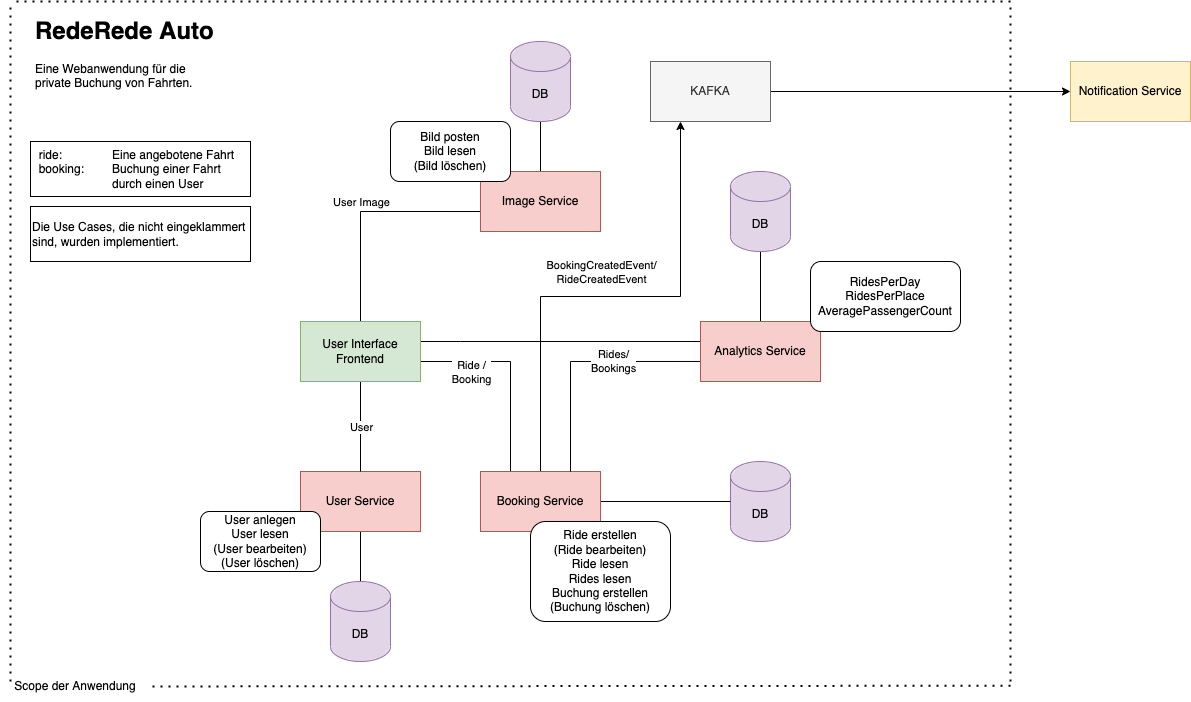

The diagram above was exported from draw.io. Its source (the exported page's mxGraphModel, read from the mxfile embedded in the PNG):
<mxGraphModel dx="2466" dy="1556" grid="1" gridSize="10" guides="1" tooltips="1" connect="1" arrows="1" fold="1" page="0" pageScale="1" pageWidth="827" pageHeight="1169" math="0" shadow="0">
  <root>
    <mxCell id="0" />
    <mxCell id="1" parent="0" />
    <mxCell id="ZWeK69lGU3FncU__IQtJ-7" style="edgeStyle=orthogonalEdgeStyle;rounded=0;orthogonalLoop=1;jettySize=auto;html=1;endArrow=none;endFill=0;" parent="1" source="ximNqhCb3YHvlV8e_dy4-2" target="ZWeK69lGU3FncU__IQtJ-3" edge="1">
      <mxGeometry relative="1" as="geometry" />
    </mxCell>
    <mxCell id="ximNqhCb3YHvlV8e_dy4-2" value="User Service" style="rounded=0;whiteSpace=wrap;html=1;fillColor=#f8cecc;strokeColor=#b85450;fontColor=#000000;" parent="1" vertex="1">
      <mxGeometry x="290" y="470" width="120" height="60" as="geometry" />
    </mxCell>
    <mxCell id="ZWeK69lGU3FncU__IQtJ-1" style="edgeStyle=orthogonalEdgeStyle;rounded=0;orthogonalLoop=1;jettySize=auto;html=1;endArrow=none;endFill=0;" parent="1" source="ximNqhCb3YHvlV8e_dy4-4" target="ximNqhCb3YHvlV8e_dy4-2" edge="1">
      <mxGeometry relative="1" as="geometry" />
    </mxCell>
    <mxCell id="DyTyTjq06tryuCufK1aA-4" value="User" style="edgeLabel;html=1;align=center;verticalAlign=middle;resizable=0;points=[];" parent="ZWeK69lGU3FncU__IQtJ-1" vertex="1" connectable="0">
      <mxGeometry relative="1" as="geometry">
        <mxPoint as="offset" />
      </mxGeometry>
    </mxCell>
    <mxCell id="ZWeK69lGU3FncU__IQtJ-15" value="" style="edgeStyle=orthogonalEdgeStyle;rounded=0;orthogonalLoop=1;jettySize=auto;html=1;endArrow=none;endFill=0;" parent="1" source="ximNqhCb3YHvlV8e_dy4-4" target="ZWeK69lGU3FncU__IQtJ-16" edge="1">
      <mxGeometry relative="1" as="geometry">
        <mxPoint x="530" y="470" as="targetPoint" />
        <Array as="points">
          <mxPoint x="500" y="360" />
        </Array>
      </mxGeometry>
    </mxCell>
    <mxCell id="DyTyTjq06tryuCufK1aA-5" value="Ride /&lt;br&gt;Booking" style="edgeLabel;html=1;align=center;verticalAlign=middle;resizable=0;points=[];" parent="ZWeK69lGU3FncU__IQtJ-15" vertex="1" connectable="0">
      <mxGeometry x="-0.4386" y="-2" relative="1" as="geometry">
        <mxPoint x="-6" y="8" as="offset" />
      </mxGeometry>
    </mxCell>
    <mxCell id="ZWeK69lGU3FncU__IQtJ-17" style="edgeStyle=orthogonalEdgeStyle;rounded=0;orthogonalLoop=1;jettySize=auto;html=1;endArrow=none;endFill=0;" parent="1" source="ximNqhCb3YHvlV8e_dy4-4" target="ximNqhCb3YHvlV8e_dy4-8" edge="1">
      <mxGeometry relative="1" as="geometry">
        <Array as="points">
          <mxPoint x="450" y="340" />
          <mxPoint x="450" y="340" />
        </Array>
      </mxGeometry>
    </mxCell>
    <mxCell id="ZWeK69lGU3FncU__IQtJ-30" style="edgeStyle=orthogonalEdgeStyle;rounded=0;orthogonalLoop=1;jettySize=auto;html=1;entryX=0.003;entryY=0.667;entryDx=0;entryDy=0;entryPerimeter=0;endArrow=none;endFill=0;" parent="1" source="ximNqhCb3YHvlV8e_dy4-4" target="ZWeK69lGU3FncU__IQtJ-25" edge="1">
      <mxGeometry relative="1" as="geometry">
        <Array as="points">
          <mxPoint x="350" y="210" />
        </Array>
      </mxGeometry>
    </mxCell>
    <mxCell id="DyTyTjq06tryuCufK1aA-3" value="User Image" style="edgeLabel;html=1;align=center;verticalAlign=middle;resizable=0;points=[];" parent="ZWeK69lGU3FncU__IQtJ-30" vertex="1" connectable="0">
      <mxGeometry x="-0.3388" y="2" relative="1" as="geometry">
        <mxPoint x="2" y="-44" as="offset" />
      </mxGeometry>
    </mxCell>
    <mxCell id="ximNqhCb3YHvlV8e_dy4-4" value="User Interface Frontend" style="rounded=0;whiteSpace=wrap;html=1;fillColor=#d5e8d4;strokeColor=#82b366;fontColor=#000000;" parent="1" vertex="1">
      <mxGeometry x="290" y="320" width="120" height="60" as="geometry" />
    </mxCell>
    <mxCell id="ZWeK69lGU3FncU__IQtJ-21" style="edgeStyle=orthogonalEdgeStyle;rounded=0;orthogonalLoop=1;jettySize=auto;html=1;endArrow=none;endFill=0;" parent="1" source="ximNqhCb3YHvlV8e_dy4-8" target="ZWeK69lGU3FncU__IQtJ-20" edge="1">
      <mxGeometry relative="1" as="geometry" />
    </mxCell>
    <mxCell id="ximNqhCb3YHvlV8e_dy4-8" value="Analytics Service" style="rounded=0;whiteSpace=wrap;html=1;fillColor=#f8cecc;strokeColor=#b85450;fontColor=#000000;" parent="1" vertex="1">
      <mxGeometry x="690" y="320" width="120" height="60" as="geometry" />
    </mxCell>
    <mxCell id="ZWeK69lGU3FncU__IQtJ-2" value="DB" style="shape=cylinder3;whiteSpace=wrap;html=1;boundedLbl=1;backgroundOutline=1;size=15;fillColor=#e1d5e7;strokeColor=#9673a6;" parent="1" vertex="1">
      <mxGeometry x="720" y="460" width="60" height="80" as="geometry" />
    </mxCell>
    <mxCell id="ZWeK69lGU3FncU__IQtJ-3" value="DB" style="shape=cylinder3;whiteSpace=wrap;html=1;boundedLbl=1;backgroundOutline=1;size=15;fillColor=#e1d5e7;strokeColor=#9673a6;" parent="1" vertex="1">
      <mxGeometry x="320" y="580" width="60" height="80" as="geometry" />
    </mxCell>
    <mxCell id="ZWeK69lGU3FncU__IQtJ-9" value="&lt;h1&gt;&lt;span style=&quot;background-color: initial;&quot;&gt;RedeRede Auto&lt;/span&gt;&lt;/h1&gt;&lt;div&gt;&lt;span style=&quot;background-color: initial;&quot;&gt;Eine Webanwendung für die private Buchung von Fahrten.&lt;/span&gt;&lt;/div&gt;" style="text;html=1;strokeColor=none;fillColor=none;spacing=5;spacingTop=-20;whiteSpace=wrap;overflow=hidden;rounded=0;" parent="1" vertex="1">
      <mxGeometry x="20" y="10" width="190" height="120" as="geometry" />
    </mxCell>
    <mxCell id="ZWeK69lGU3FncU__IQtJ-19" style="edgeStyle=orthogonalEdgeStyle;rounded=0;orthogonalLoop=1;jettySize=auto;html=1;endArrow=none;endFill=0;" parent="1" source="ZWeK69lGU3FncU__IQtJ-16" target="ZWeK69lGU3FncU__IQtJ-2" edge="1">
      <mxGeometry relative="1" as="geometry" />
    </mxCell>
    <mxCell id="1HFxLHu7DC_iXtJXdkZY-10" style="edgeStyle=orthogonalEdgeStyle;rounded=0;orthogonalLoop=1;jettySize=auto;html=1;exitX=0.75;exitY=0;exitDx=0;exitDy=0;entryX=0.25;entryY=1;entryDx=0;entryDy=0;" parent="1" source="ZWeK69lGU3FncU__IQtJ-16" target="1HFxLHu7DC_iXtJXdkZY-8" edge="1">
      <mxGeometry relative="1" as="geometry">
        <Array as="points">
          <mxPoint x="530" y="470" />
          <mxPoint x="530" y="295" />
          <mxPoint x="670" y="295" />
        </Array>
      </mxGeometry>
    </mxCell>
    <mxCell id="1HFxLHu7DC_iXtJXdkZY-11" value="BookingCreatedEvent/&lt;br&gt;RideCreatedEvent" style="edgeLabel;html=1;align=center;verticalAlign=middle;resizable=0;points=[];" parent="1HFxLHu7DC_iXtJXdkZY-10" vertex="1" connectable="0">
      <mxGeometry x="-0.0783" y="4" relative="1" as="geometry">
        <mxPoint x="25" y="-21" as="offset" />
      </mxGeometry>
    </mxCell>
    <mxCell id="ZWeK69lGU3FncU__IQtJ-16" value="Booking Service" style="rounded=0;whiteSpace=wrap;html=1;fillColor=#f8cecc;strokeColor=#b85450;fontColor=#000000;" parent="1" vertex="1">
      <mxGeometry x="470" y="470" width="120" height="60" as="geometry" />
    </mxCell>
    <mxCell id="ZWeK69lGU3FncU__IQtJ-20" value="DB" style="shape=cylinder3;whiteSpace=wrap;html=1;boundedLbl=1;backgroundOutline=1;size=15;fillColor=#e1d5e7;strokeColor=#9673a6;" parent="1" vertex="1">
      <mxGeometry x="720" y="170" width="60" height="80" as="geometry" />
    </mxCell>
    <mxCell id="ZWeK69lGU3FncU__IQtJ-29" style="edgeStyle=orthogonalEdgeStyle;rounded=0;orthogonalLoop=1;jettySize=auto;html=1;endArrow=none;endFill=0;" parent="1" source="ZWeK69lGU3FncU__IQtJ-25" target="ZWeK69lGU3FncU__IQtJ-28" edge="1">
      <mxGeometry relative="1" as="geometry" />
    </mxCell>
    <mxCell id="ZWeK69lGU3FncU__IQtJ-25" value="Image Service" style="rounded=0;whiteSpace=wrap;html=1;fillColor=#f8cecc;strokeColor=#b85450;fontColor=#000000;" parent="1" vertex="1">
      <mxGeometry x="470" y="170" width="120" height="60" as="geometry" />
    </mxCell>
    <mxCell id="ZWeK69lGU3FncU__IQtJ-28" value="DB" style="shape=cylinder3;whiteSpace=wrap;html=1;boundedLbl=1;backgroundOutline=1;size=15;fillColor=#e1d5e7;strokeColor=#9673a6;" parent="1" vertex="1">
      <mxGeometry x="500" y="40" width="60" height="80" as="geometry" />
    </mxCell>
    <mxCell id="1HFxLHu7DC_iXtJXdkZY-1" value="User anlegen&lt;br&gt;User lesen&lt;br&gt;(User bearbeiten)&lt;br&gt;(User löschen)" style="rounded=1;whiteSpace=wrap;html=1;" parent="1" vertex="1">
      <mxGeometry x="190" y="510" width="120" height="60" as="geometry" />
    </mxCell>
    <mxCell id="1HFxLHu7DC_iXtJXdkZY-3" value="Bild posten&lt;br&gt;Bild lesen&lt;br&gt;(Bild löschen)" style="rounded=1;whiteSpace=wrap;html=1;" parent="1" vertex="1">
      <mxGeometry x="380" y="120" width="120" height="60" as="geometry" />
    </mxCell>
    <mxCell id="1HFxLHu7DC_iXtJXdkZY-4" value="Ride erstellen&lt;br&gt;(Ride bearbeiten)&lt;br&gt;Ride lesen&lt;br&gt;Rides lesen&lt;br&gt;Buchung erstellen&lt;br&gt;(Buchung löschen)" style="rounded=1;whiteSpace=wrap;html=1;" parent="1" vertex="1">
      <mxGeometry x="520" y="520" width="140" height="100" as="geometry" />
    </mxCell>
    <mxCell id="1HFxLHu7DC_iXtJXdkZY-6" value="&amp;nbsp; ride: &lt;span style=&quot;white-space: pre;&quot;&gt;&#09;&lt;span style=&quot;white-space: pre;&quot;&gt;&#09;&lt;/span&gt;&lt;/span&gt;Eine angebotene Fahrt&lt;br&gt;&amp;nbsp; booking: &lt;span style=&quot;white-space: pre;&quot;&gt;&#09;&lt;/span&gt;Buchung einer Fahrt &lt;span style=&quot;white-space: pre;&quot;&gt;&#09;&lt;/span&gt;&lt;span style=&quot;white-space: pre;&quot;&gt;&#09;&lt;/span&gt;&lt;span style=&quot;white-space: pre;&quot;&gt;&#09;&lt;/span&gt;durch einen User" style="rounded=0;whiteSpace=wrap;html=1;align=left;" parent="1" vertex="1">
      <mxGeometry x="20" y="140" width="220" height="55" as="geometry" />
    </mxCell>
    <mxCell id="1HFxLHu7DC_iXtJXdkZY-7" value="RidesPerDay&lt;br&gt;RidesPerPlace&lt;br&gt;AveragePassengerCount&lt;br&gt;" style="rounded=1;whiteSpace=wrap;html=1;" parent="1" vertex="1">
      <mxGeometry x="800" y="260" width="150" height="70" as="geometry" />
    </mxCell>
    <mxCell id="1HFxLHu7DC_iXtJXdkZY-13" style="edgeStyle=orthogonalEdgeStyle;rounded=0;orthogonalLoop=1;jettySize=auto;html=1;" parent="1" source="1HFxLHu7DC_iXtJXdkZY-8" target="1HFxLHu7DC_iXtJXdkZY-12" edge="1">
      <mxGeometry relative="1" as="geometry" />
    </mxCell>
    <mxCell id="1HFxLHu7DC_iXtJXdkZY-8" value="KAFKA" style="rounded=0;whiteSpace=wrap;html=1;fillColor=#f5f5f5;fontColor=#333333;strokeColor=#666666;" parent="1" vertex="1">
      <mxGeometry x="640" y="60" width="120" height="60" as="geometry" />
    </mxCell>
    <mxCell id="1HFxLHu7DC_iXtJXdkZY-12" value="Notification Service" style="rounded=0;whiteSpace=wrap;html=1;fillColor=#fff2cc;strokeColor=#d6b656;" parent="1" vertex="1">
      <mxGeometry x="1060" y="60" width="120" height="60" as="geometry" />
    </mxCell>
    <mxCell id="bMmJK2UGI40I2ZTNgNxk-2" value="" style="endArrow=none;dashed=1;html=1;dashPattern=1 3;strokeWidth=2;rounded=0;" parent="1" edge="1">
      <mxGeometry width="50" height="50" relative="1" as="geometry">
        <mxPoint x="1000" y="680" as="sourcePoint" />
        <mxPoint x="1000" as="targetPoint" />
      </mxGeometry>
    </mxCell>
    <mxCell id="bMmJK2UGI40I2ZTNgNxk-3" value="" style="endArrow=none;dashed=1;html=1;dashPattern=1 3;strokeWidth=2;rounded=0;" parent="1" edge="1">
      <mxGeometry width="50" height="50" relative="1" as="geometry">
        <mxPoint y="680" as="sourcePoint" />
        <mxPoint as="targetPoint" />
      </mxGeometry>
    </mxCell>
    <mxCell id="bMmJK2UGI40I2ZTNgNxk-4" value="" style="endArrow=none;dashed=1;html=1;dashPattern=1 3;strokeWidth=2;rounded=0;" parent="1" edge="1">
      <mxGeometry width="50" height="50" relative="1" as="geometry">
        <mxPoint x="1000" as="sourcePoint" />
        <mxPoint as="targetPoint" />
      </mxGeometry>
    </mxCell>
    <mxCell id="DyTyTjq06tryuCufK1aA-2" value="" style="endArrow=none;html=1;rounded=0;exitX=0.75;exitY=0;exitDx=0;exitDy=0;entryX=-0.005;entryY=0.666;entryDx=0;entryDy=0;entryPerimeter=0;" parent="1" source="ZWeK69lGU3FncU__IQtJ-16" target="ximNqhCb3YHvlV8e_dy4-8" edge="1">
      <mxGeometry width="50" height="50" relative="1" as="geometry">
        <mxPoint x="620" y="430" as="sourcePoint" />
        <mxPoint x="670" y="380" as="targetPoint" />
        <Array as="points">
          <mxPoint x="560" y="360" />
        </Array>
      </mxGeometry>
    </mxCell>
    <mxCell id="DyTyTjq06tryuCufK1aA-6" value="Rides/&lt;br&gt;Bookings" style="edgeLabel;html=1;align=center;verticalAlign=middle;resizable=0;points=[];" parent="DyTyTjq06tryuCufK1aA-2" vertex="1" connectable="0">
      <mxGeometry x="0.2806" relative="1" as="geometry">
        <mxPoint as="offset" />
      </mxGeometry>
    </mxCell>
    <mxCell id="DyTyTjq06tryuCufK1aA-7" value="Die Use Cases, die nicht eingeklammert sind, wurden implementiert." style="rounded=0;whiteSpace=wrap;html=1;align=left;" parent="1" vertex="1">
      <mxGeometry x="20" y="205" width="220" height="55" as="geometry" />
    </mxCell>
    <mxCell id="bMmJK2UGI40I2ZTNgNxk-7" value="Scope der Anwendung" style="text;html=1;strokeColor=none;fillColor=none;align=center;verticalAlign=middle;whiteSpace=wrap;rounded=0;labelBackgroundColor=#FFFFFF;" parent="1" vertex="1">
      <mxGeometry x="-10" y="670" width="150" height="30" as="geometry" />
    </mxCell>
    <mxCell id="DyTyTjq06tryuCufK1aA-8" value="" style="endArrow=none;dashed=1;html=1;dashPattern=1 3;strokeWidth=2;rounded=0;" parent="1" target="bMmJK2UGI40I2ZTNgNxk-7" edge="1">
      <mxGeometry width="50" height="50" relative="1" as="geometry">
        <mxPoint x="1000" y="684.23" as="sourcePoint" />
        <mxPoint x="70" y="684.9759374999999" as="targetPoint" />
      </mxGeometry>
    </mxCell>
  </root>
</mxGraphModel>